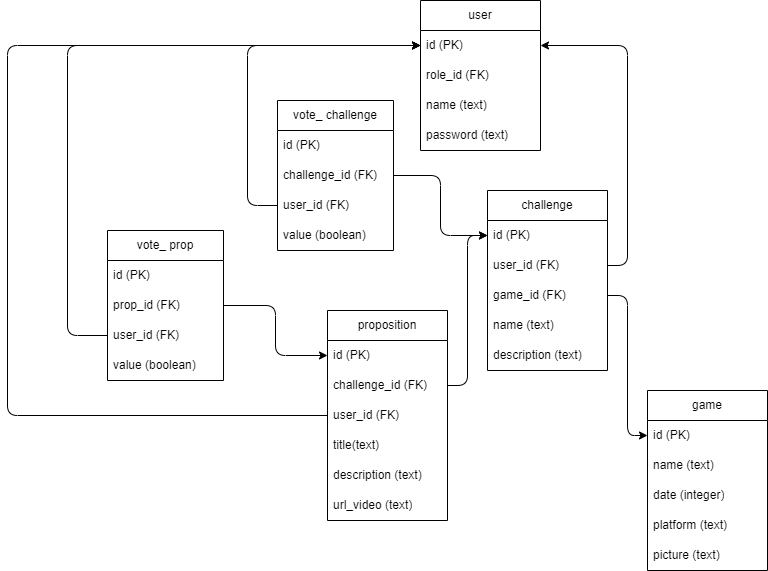

The diagram above was exported from draw.io. Its source (the exported page's mxGraphModel, read from the mxfile embedded in the PNG):
<mxGraphModel dx="1545" dy="-750" grid="1" gridSize="10" guides="1" tooltips="1" connect="1" arrows="1" fold="1" page="1" pageScale="1" pageWidth="827" pageHeight="1169" background="#ffffff" math="0" shadow="0">
  <root>
    <mxCell id="0" />
    <mxCell id="1" parent="0" />
    <mxCell id="6" value="user" style="swimlane;fontStyle=0;childLayout=stackLayout;horizontal=1;startSize=30;horizontalStack=0;resizeParent=1;resizeParentMax=0;resizeLast=0;collapsible=1;marginBottom=0;whiteSpace=wrap;html=1;fillColor=none;strokeColor=#000000;fontColor=#000000;" parent="1" vertex="1">
      <mxGeometry x="293" y="1290" width="120" height="150" as="geometry" />
    </mxCell>
    <mxCell id="136" value="id (PK)" style="text;strokeColor=none;fillColor=none;align=left;verticalAlign=middle;spacingLeft=4;spacingRight=4;overflow=hidden;points=[[0,0.5],[1,0.5]];portConstraint=eastwest;rotatable=0;whiteSpace=wrap;html=1;fontColor=#000000;fontStyle=0" parent="6" vertex="1">
      <mxGeometry y="30" width="120" height="30" as="geometry" />
    </mxCell>
    <mxCell id="137" value="role_id (FK)" style="text;strokeColor=none;fillColor=none;align=left;verticalAlign=middle;spacingLeft=4;spacingRight=4;overflow=hidden;points=[[0,0.5],[1,0.5]];portConstraint=eastwest;rotatable=0;whiteSpace=wrap;html=1;fontColor=#000000;fontStyle=0" parent="6" vertex="1">
      <mxGeometry y="60" width="120" height="30" as="geometry" />
    </mxCell>
    <mxCell id="7" value="name (text)" style="text;strokeColor=none;fillColor=none;align=left;verticalAlign=middle;spacingLeft=4;spacingRight=4;overflow=hidden;points=[[0,0.5],[1,0.5]];portConstraint=eastwest;rotatable=0;whiteSpace=wrap;html=1;fontColor=#000000;fontStyle=0" parent="6" vertex="1">
      <mxGeometry y="90" width="120" height="30" as="geometry" />
    </mxCell>
    <mxCell id="9" value="password (text)" style="text;strokeColor=none;fillColor=none;align=left;verticalAlign=middle;spacingLeft=4;spacingRight=4;overflow=hidden;points=[[0,0.5],[1,0.5]];portConstraint=eastwest;rotatable=0;whiteSpace=wrap;html=1;fontColor=#000000;" parent="6" vertex="1">
      <mxGeometry y="120" width="120" height="30" as="geometry" />
    </mxCell>
    <mxCell id="16" value="challenge" style="swimlane;fontStyle=0;childLayout=stackLayout;horizontal=1;startSize=30;horizontalStack=0;resizeParent=1;resizeParentMax=0;resizeLast=0;collapsible=1;marginBottom=0;whiteSpace=wrap;html=1;strokeColor=#000000;fontFamily=Helvetica;fontSize=12;fontColor=#000000;fillColor=none;" parent="1" vertex="1">
      <mxGeometry x="360" y="1480" width="120" height="180" as="geometry" />
    </mxCell>
    <mxCell id="140" value="id (PK)" style="text;strokeColor=none;fillColor=none;align=left;verticalAlign=middle;spacingLeft=4;spacingRight=4;overflow=hidden;points=[[0,0.5],[1,0.5]];portConstraint=eastwest;rotatable=0;whiteSpace=wrap;html=1;fontFamily=Helvetica;fontSize=12;fontColor=#000000;startSize=30;fontStyle=0" parent="16" vertex="1">
      <mxGeometry y="30" width="120" height="30" as="geometry" />
    </mxCell>
    <mxCell id="148" value="user_id (FK)" style="text;strokeColor=none;fillColor=none;align=left;verticalAlign=middle;spacingLeft=4;spacingRight=4;overflow=hidden;points=[[0,0.5],[1,0.5]];portConstraint=eastwest;rotatable=0;whiteSpace=wrap;html=1;fontFamily=Helvetica;fontSize=12;fontColor=#000000;startSize=30;fontStyle=0" parent="16" vertex="1">
      <mxGeometry y="60" width="120" height="30" as="geometry" />
    </mxCell>
    <mxCell id="151" value="game_id (FK)" style="text;strokeColor=none;fillColor=none;align=left;verticalAlign=middle;spacingLeft=4;spacingRight=4;overflow=hidden;points=[[0,0.5],[1,0.5]];portConstraint=eastwest;rotatable=0;whiteSpace=wrap;html=1;fontFamily=Helvetica;fontSize=12;fontColor=#000000;startSize=30;fontStyle=0" parent="16" vertex="1">
      <mxGeometry y="90" width="120" height="30" as="geometry" />
    </mxCell>
    <mxCell id="17" value="name (text)" style="text;strokeColor=none;fillColor=none;align=left;verticalAlign=middle;spacingLeft=4;spacingRight=4;overflow=hidden;points=[[0,0.5],[1,0.5]];portConstraint=eastwest;rotatable=0;whiteSpace=wrap;html=1;fontFamily=Helvetica;fontSize=12;fontColor=#000000;startSize=30;fontStyle=0" parent="16" vertex="1">
      <mxGeometry y="120" width="120" height="30" as="geometry" />
    </mxCell>
    <mxCell id="40" value="description (text)" style="text;strokeColor=none;fillColor=none;align=left;verticalAlign=middle;spacingLeft=4;spacingRight=4;overflow=hidden;points=[[0,0.5],[1,0.5]];portConstraint=eastwest;rotatable=0;whiteSpace=wrap;html=1;fontFamily=Helvetica;fontSize=12;fontColor=#000000;startSize=30;" parent="16" vertex="1">
      <mxGeometry y="150" width="120" height="30" as="geometry" />
    </mxCell>
    <mxCell id="73" value="game" style="swimlane;fontStyle=0;childLayout=stackLayout;horizontal=1;startSize=30;horizontalStack=0;resizeParent=1;resizeParentMax=0;resizeLast=0;collapsible=1;marginBottom=0;whiteSpace=wrap;html=1;strokeColor=#000000;fontFamily=Helvetica;fontSize=12;fontColor=#000000;fillColor=none;" parent="1" vertex="1">
      <mxGeometry x="520" y="1680" width="120" height="180" as="geometry" />
    </mxCell>
    <mxCell id="153" value="id (PK)" style="text;strokeColor=none;fillColor=none;align=left;verticalAlign=middle;spacingLeft=4;spacingRight=4;overflow=hidden;points=[[0,0.5],[1,0.5]];portConstraint=eastwest;rotatable=0;whiteSpace=wrap;html=1;fontFamily=Helvetica;fontSize=12;fontColor=#000000;startSize=30;fontStyle=0" parent="73" vertex="1">
      <mxGeometry y="30" width="120" height="30" as="geometry" />
    </mxCell>
    <mxCell id="74" value="name (text)" style="text;strokeColor=none;fillColor=none;align=left;verticalAlign=middle;spacingLeft=4;spacingRight=4;overflow=hidden;points=[[0,0.5],[1,0.5]];portConstraint=eastwest;rotatable=0;whiteSpace=wrap;html=1;fontFamily=Helvetica;fontSize=12;fontColor=#000000;startSize=30;fontStyle=0" parent="73" vertex="1">
      <mxGeometry y="60" width="120" height="30" as="geometry" />
    </mxCell>
    <mxCell id="78" value="date (integer)" style="text;strokeColor=none;fillColor=none;align=left;verticalAlign=middle;spacingLeft=4;spacingRight=4;overflow=hidden;points=[[0,0.5],[1,0.5]];portConstraint=eastwest;rotatable=0;whiteSpace=wrap;html=1;fontFamily=Helvetica;fontSize=12;fontColor=#000000;startSize=30;" parent="73" vertex="1">
      <mxGeometry y="90" width="120" height="30" as="geometry" />
    </mxCell>
    <mxCell id="83" value="platform (text)" style="text;strokeColor=none;fillColor=none;align=left;verticalAlign=middle;spacingLeft=4;spacingRight=4;overflow=hidden;points=[[0,0.5],[1,0.5]];portConstraint=eastwest;rotatable=0;whiteSpace=wrap;html=1;fontFamily=Helvetica;fontSize=12;fontColor=#000000;startSize=30;" parent="73" vertex="1">
      <mxGeometry y="120" width="120" height="30" as="geometry" />
    </mxCell>
    <mxCell id="107" value="picture (text)" style="text;strokeColor=none;fillColor=none;align=left;verticalAlign=middle;spacingLeft=4;spacingRight=4;overflow=hidden;points=[[0,0.5],[1,0.5]];portConstraint=eastwest;rotatable=0;whiteSpace=wrap;html=1;fontFamily=Helvetica;fontSize=12;fontColor=#000000;startSize=30;" parent="73" vertex="1">
      <mxGeometry y="150" width="120" height="30" as="geometry" />
    </mxCell>
    <mxCell id="109" value="proposition" style="swimlane;fontStyle=0;childLayout=stackLayout;horizontal=1;startSize=30;horizontalStack=0;resizeParent=1;resizeParentMax=0;resizeLast=0;collapsible=1;marginBottom=0;whiteSpace=wrap;html=1;strokeColor=#000000;fontFamily=Helvetica;fontSize=12;fontColor=#000000;fillColor=none;" parent="1" vertex="1">
      <mxGeometry x="200" y="1600" width="120" height="210" as="geometry" />
    </mxCell>
    <mxCell id="155" value="id (PK)" style="text;strokeColor=none;fillColor=none;align=left;verticalAlign=middle;spacingLeft=4;spacingRight=4;overflow=hidden;points=[[0,0.5],[1,0.5]];portConstraint=eastwest;rotatable=0;whiteSpace=wrap;html=1;fontFamily=Helvetica;fontSize=12;fontColor=#000000;startSize=30;fontStyle=0" parent="109" vertex="1">
      <mxGeometry y="30" width="120" height="30" as="geometry" />
    </mxCell>
    <mxCell id="157" value="challenge_id (FK)" style="text;strokeColor=none;fillColor=none;align=left;verticalAlign=middle;spacingLeft=4;spacingRight=4;overflow=hidden;points=[[0,0.5],[1,0.5]];portConstraint=eastwest;rotatable=0;whiteSpace=wrap;html=1;fontFamily=Helvetica;fontSize=12;fontColor=#000000;startSize=30;fontStyle=0" parent="109" vertex="1">
      <mxGeometry y="60" width="120" height="30" as="geometry" />
    </mxCell>
    <mxCell id="158" value="user_id (FK)" style="text;strokeColor=none;fillColor=none;align=left;verticalAlign=middle;spacingLeft=4;spacingRight=4;overflow=hidden;points=[[0,0.5],[1,0.5]];portConstraint=eastwest;rotatable=0;whiteSpace=wrap;html=1;fontFamily=Helvetica;fontSize=12;fontColor=#000000;startSize=30;fontStyle=0" parent="109" vertex="1">
      <mxGeometry y="90" width="120" height="30" as="geometry" />
    </mxCell>
    <mxCell id="116" value="title(text)" style="text;strokeColor=none;fillColor=none;align=left;verticalAlign=middle;spacingLeft=4;spacingRight=4;overflow=hidden;points=[[0,0.5],[1,0.5]];portConstraint=eastwest;rotatable=0;whiteSpace=wrap;html=1;fontFamily=Helvetica;fontSize=12;fontColor=#000000;startSize=30;fontStyle=0" parent="109" vertex="1">
      <mxGeometry y="120" width="120" height="30" as="geometry" />
    </mxCell>
    <mxCell id="111" value="description (text)" style="text;strokeColor=none;fillColor=none;align=left;verticalAlign=middle;spacingLeft=4;spacingRight=4;overflow=hidden;points=[[0,0.5],[1,0.5]];portConstraint=eastwest;rotatable=0;whiteSpace=wrap;html=1;fontFamily=Helvetica;fontSize=12;fontColor=#000000;startSize=30;" parent="109" vertex="1">
      <mxGeometry y="150" width="120" height="30" as="geometry" />
    </mxCell>
    <mxCell id="115" value="url_video (text)" style="text;strokeColor=none;fillColor=none;align=left;verticalAlign=middle;spacingLeft=4;spacingRight=4;overflow=hidden;points=[[0,0.5],[1,0.5]];portConstraint=eastwest;rotatable=0;whiteSpace=wrap;html=1;fontFamily=Helvetica;fontSize=12;fontColor=#000000;startSize=30;" parent="109" vertex="1">
      <mxGeometry y="180" width="120" height="30" as="geometry" />
    </mxCell>
    <mxCell id="141" value="vote_ challenge" style="swimlane;fontStyle=0;childLayout=stackLayout;horizontal=1;startSize=30;horizontalStack=0;resizeParent=1;resizeParentMax=0;resizeLast=0;collapsible=1;marginBottom=0;whiteSpace=wrap;html=1;fillColor=none;strokeColor=#000000;fontColor=#000000;" parent="1" vertex="1">
      <mxGeometry x="150" y="1390" width="116" height="150" as="geometry" />
    </mxCell>
    <mxCell id="142" value="id (PK)" style="text;strokeColor=none;fillColor=none;align=left;verticalAlign=middle;spacingLeft=4;spacingRight=4;overflow=hidden;points=[[0,0.5],[1,0.5]];portConstraint=eastwest;rotatable=0;whiteSpace=wrap;html=1;fontColor=#000000;fontStyle=0" parent="141" vertex="1">
      <mxGeometry y="30" width="116" height="30" as="geometry" />
    </mxCell>
    <mxCell id="143" value="challenge_id (FK)" style="text;strokeColor=none;fillColor=none;align=left;verticalAlign=middle;spacingLeft=4;spacingRight=4;overflow=hidden;points=[[0,0.5],[1,0.5]];portConstraint=eastwest;rotatable=0;whiteSpace=wrap;html=1;fontColor=#000000;fontStyle=0" parent="141" vertex="1">
      <mxGeometry y="60" width="116" height="30" as="geometry" />
    </mxCell>
    <mxCell id="144" value="user_id (FK)" style="text;strokeColor=none;fillColor=none;align=left;verticalAlign=middle;spacingLeft=4;spacingRight=4;overflow=hidden;points=[[0,0.5],[1,0.5]];portConstraint=eastwest;rotatable=0;whiteSpace=wrap;html=1;fontColor=#000000;fontStyle=0" parent="141" vertex="1">
      <mxGeometry y="90" width="116" height="30" as="geometry" />
    </mxCell>
    <mxCell id="145" value="value (boolean)" style="text;strokeColor=none;fillColor=none;align=left;verticalAlign=middle;spacingLeft=4;spacingRight=4;overflow=hidden;points=[[0,0.5],[1,0.5]];portConstraint=eastwest;rotatable=0;whiteSpace=wrap;html=1;fontColor=#000000;" parent="141" vertex="1">
      <mxGeometry y="120" width="116" height="30" as="geometry" />
    </mxCell>
    <mxCell id="160" value="vote_ prop" style="swimlane;fontStyle=0;childLayout=stackLayout;horizontal=1;startSize=30;horizontalStack=0;resizeParent=1;resizeParentMax=0;resizeLast=0;collapsible=1;marginBottom=0;whiteSpace=wrap;html=1;fillColor=none;strokeColor=#000000;fontColor=#000000;" parent="1" vertex="1">
      <mxGeometry x="-20" y="1520" width="116" height="150" as="geometry" />
    </mxCell>
    <mxCell id="161" value="id (PK)" style="text;strokeColor=none;fillColor=none;align=left;verticalAlign=middle;spacingLeft=4;spacingRight=4;overflow=hidden;points=[[0,0.5],[1,0.5]];portConstraint=eastwest;rotatable=0;whiteSpace=wrap;html=1;fontColor=#000000;fontStyle=0" parent="160" vertex="1">
      <mxGeometry y="30" width="116" height="30" as="geometry" />
    </mxCell>
    <mxCell id="162" value="prop_id (FK)" style="text;strokeColor=none;fillColor=none;align=left;verticalAlign=middle;spacingLeft=4;spacingRight=4;overflow=hidden;points=[[0,0.5],[1,0.5]];portConstraint=eastwest;rotatable=0;whiteSpace=wrap;html=1;fontColor=#000000;fontStyle=0" parent="160" vertex="1">
      <mxGeometry y="60" width="116" height="30" as="geometry" />
    </mxCell>
    <mxCell id="163" value="user_id (FK)" style="text;strokeColor=none;fillColor=none;align=left;verticalAlign=middle;spacingLeft=4;spacingRight=4;overflow=hidden;points=[[0,0.5],[1,0.5]];portConstraint=eastwest;rotatable=0;whiteSpace=wrap;html=1;fontColor=#000000;fontStyle=0" parent="160" vertex="1">
      <mxGeometry y="90" width="116" height="30" as="geometry" />
    </mxCell>
    <mxCell id="164" value="value (boolean)" style="text;strokeColor=none;fillColor=none;align=left;verticalAlign=middle;spacingLeft=4;spacingRight=4;overflow=hidden;points=[[0,0.5],[1,0.5]];portConstraint=eastwest;rotatable=0;whiteSpace=wrap;html=1;fontColor=#000000;" parent="160" vertex="1">
      <mxGeometry y="120" width="116" height="30" as="geometry" />
    </mxCell>
    <mxCell id="168" style="edgeStyle=elbowEdgeStyle;shape=connector;rounded=1;html=1;labelBackgroundColor=default;strokeColor=#000000;fontFamily=Helvetica;fontSize=11;fontColor=default;endArrow=classic;" parent="1" source="151" target="153" edge="1">
      <mxGeometry relative="1" as="geometry" />
    </mxCell>
    <mxCell id="169" style="edgeStyle=elbowEdgeStyle;shape=connector;rounded=1;html=1;labelBackgroundColor=default;strokeColor=#000000;fontFamily=Helvetica;fontSize=11;fontColor=default;endArrow=classic;" parent="1" source="148" target="136" edge="1">
      <mxGeometry relative="1" as="geometry">
        <Array as="points">
          <mxPoint x="500" y="1445" />
        </Array>
      </mxGeometry>
    </mxCell>
    <mxCell id="170" style="edgeStyle=elbowEdgeStyle;shape=connector;rounded=1;html=1;labelBackgroundColor=default;strokeColor=#000000;fontFamily=Helvetica;fontSize=11;fontColor=default;endArrow=classic;" parent="1" source="157" target="140" edge="1">
      <mxGeometry relative="1" as="geometry" />
    </mxCell>
    <mxCell id="171" style="edgeStyle=elbowEdgeStyle;shape=connector;rounded=1;html=1;labelBackgroundColor=default;strokeColor=#000000;fontFamily=Helvetica;fontSize=11;fontColor=default;endArrow=classic;" parent="1" source="144" target="136" edge="1">
      <mxGeometry relative="1" as="geometry">
        <Array as="points">
          <mxPoint x="120" y="1470" />
        </Array>
      </mxGeometry>
    </mxCell>
    <mxCell id="172" style="edgeStyle=elbowEdgeStyle;shape=connector;rounded=1;html=1;labelBackgroundColor=default;strokeColor=#000000;fontFamily=Helvetica;fontSize=11;fontColor=default;endArrow=classic;" parent="1" source="143" target="140" edge="1">
      <mxGeometry relative="1" as="geometry" />
    </mxCell>
    <mxCell id="173" style="edgeStyle=elbowEdgeStyle;shape=connector;rounded=1;html=1;labelBackgroundColor=default;strokeColor=#000000;fontFamily=Helvetica;fontSize=11;fontColor=default;endArrow=classic;" parent="1" source="162" target="155" edge="1">
      <mxGeometry relative="1" as="geometry" />
    </mxCell>
    <mxCell id="174" style="edgeStyle=elbowEdgeStyle;shape=connector;rounded=1;html=1;labelBackgroundColor=default;strokeColor=#000000;fontFamily=Helvetica;fontSize=11;fontColor=default;endArrow=classic;" parent="1" source="163" target="136" edge="1">
      <mxGeometry relative="1" as="geometry">
        <Array as="points">
          <mxPoint x="-60" y="1560" />
        </Array>
      </mxGeometry>
    </mxCell>
    <mxCell id="176" style="edgeStyle=elbowEdgeStyle;shape=connector;rounded=1;html=1;labelBackgroundColor=default;strokeColor=#000000;fontFamily=Helvetica;fontSize=11;fontColor=default;endArrow=classic;" parent="1" source="158" target="136" edge="1">
      <mxGeometry relative="1" as="geometry">
        <Array as="points">
          <mxPoint x="-120" y="1550" />
        </Array>
      </mxGeometry>
    </mxCell>
  </root>
</mxGraphModel>